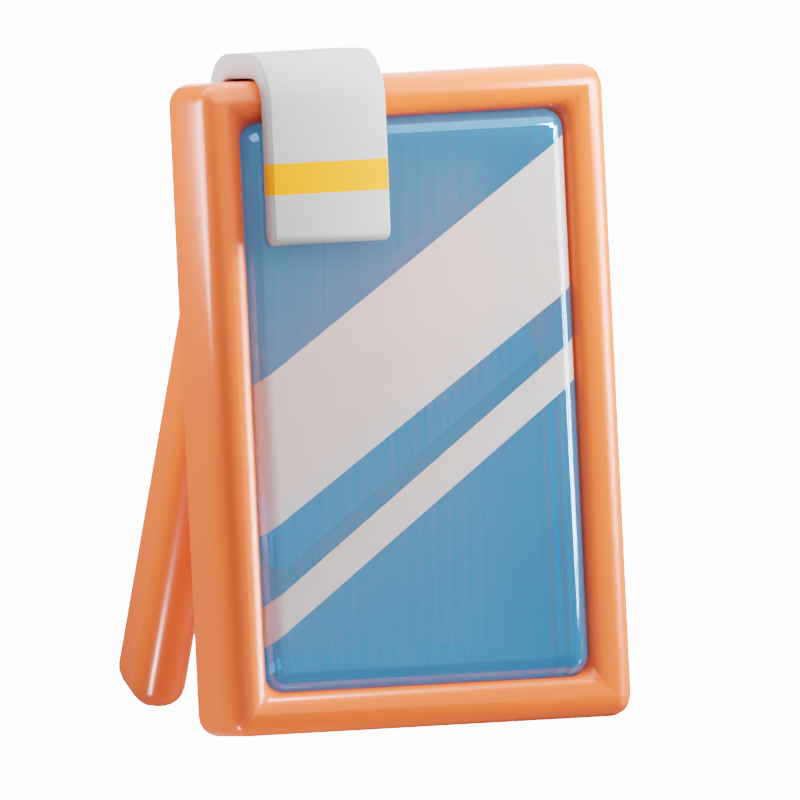 # Source: 12._Miror.blend  (saved by Blender 3.4.6; exported with 4.5.12 LTS)
import bpy
from mathutils import Matrix  # noqa: F401  (used for matrix-valued properties, if any)

bpy.ops.wm.read_factory_settings(use_empty=True)
scene = bpy.context.scene
scene.name = 'Scene'

# ---- collections
col_render_setup = bpy.data.collections.new('Render Setup'); scene.collection.children.link(col_render_setup)
col_12__miror = bpy.data.collections.new('12. Miror'); scene.collection.children.link(col_12__miror)

# ---- images (referenced by path relative to the original .blend; pixels are not part of the script)
import os
ASSET_DIR = os.environ.get("B2B_ASSET_DIR", "")  # directory of the original .blend (textures are referenced by path, not embedded)
HERE = os.path.dirname(os.path.abspath(__file__))  # packed textures are extracted next to this script under _unpacked/

def load_image(name, relpath, width, height, colorspace="sRGB"):
    """Load a texture the original file referenced (path relative to the .blend, or extracted next to this script)."""
    p = next((c for c in (os.path.join(HERE, relpath), os.path.join(ASSET_DIR, relpath)) if relpath and os.path.exists(c)), "")
    if p:
        img = bpy.data.images.load(p, check_existing=True)
        img.name = name
    else:  # same state as the original file: an image datablock whose file is absent (Cycles renders it pink)
        img = bpy.data.images.new(name, width, height)
        img.source = "FILE"
        img.filepath = "//" + (relpath or name)
    img.colorspace_settings.name = colorspace
    return img
img_reading_room_1k_hdr = load_image('reading_room_1k.hdr', '_unpacked/reading_room_1k.fafb5714.hdr', 1024, 512, 'Linear Rec.709')

# ---- materials (node trees are filled in below, after node groups)
mat_wood_006 = bpy.data.materials.new('Wood.006')
mat_blue_glass_001 = bpy.data.materials.new('Blue Glass.001')
mat_blue_glass_001.surface_render_method = 'BLENDED'
mat_blue_glass_001.blend_method = 'BLEND'
mat_blue_glass_001.use_raytrace_refraction = True
mat_blue_glass_001.use_screen_refraction = True
mat_blue_glass_001.thickness_mode = 'SLAB'
mat_white_glass_001 = bpy.data.materials.new('White Glass.001')
mat_white_glass_001.surface_render_method = 'BLENDED'
mat_white_glass_001.blend_method = 'BLEND'
mat_white_glass_001.use_raytrace_refraction = True
mat_white_glass_001.use_screen_refraction = True
mat_white_glass_001.thickness_mode = 'SLAB'
mat_white_001 = bpy.data.materials.new('White.001')
mat_orange_004 = bpy.data.materials.new('Orange.004')

# ---- material node trees
mat_wood_006.use_nodes = True; mat_wood_006.node_tree.nodes.clear()
_N = mat_wood_006.node_tree.nodes; _L = mat_wood_006.node_tree.links
n0 = _N.new('ShaderNodeOutputMaterial'); n0.name = 'Material Output'; n0.location = (300, 300)
n1 = _N.new('ShaderNodeObjectInfo'); n1.name = 'Object Info'; n1.location = (-530, 224)
n2 = _N.new('ShaderNodeValToRGB'); n2.name = 'ColorRamp'; n2.location = (-288, 271)
n2.color_ramp.interpolation = 'CONSTANT'
while len(n2.color_ramp.elements) > 1: n2.color_ramp.elements.remove(n2.color_ramp.elements[-1])
n2.color_ramp.elements[0].position = 0.03636; n2.color_ramp.elements[0].color = (1.0, 0.1741, 0.0, 1.0)
_e = n2.color_ramp.elements.new(0.167); _e.color = (0.0, 1.0, 0.7039, 1.0)
_e = n2.color_ramp.elements.new(0.3068); _e.color = (0.8457, 0.0, 1.0, 1.0)
_e = n2.color_ramp.elements.new(0.4273); _e.color = (0.05726, 0.02049, 1.0, 1.0)
_e = n2.color_ramp.elements.new(0.5352); _e.color = (0.9111, 1.0, 0.0, 1.0)
_e = n2.color_ramp.elements.new(0.6727); _e.color = (0.003967, 0.006657, 0.5, 1.0)
_e = n2.color_ramp.elements.new(0.7795); _e.color = (0.0, 0.375, 0.003155, 1.0)
_e = n2.color_ramp.elements.new(0.9091); _e.color = (1.0, 0.0, 0.002111, 1.0)
n3 = _N.new('ShaderNodeBsdfPrincipled'); n3.name = 'Principled BSDF'; n3.location = (10, 300)
n3.distribution = 'GGX'
n3.subsurface_method = 'RANDOM_WALK_SKIN'
n3.inputs[0].default_value = (1.0, 0.1038, 0.02622, 1.0)
n3.inputs[2].default_value = 0.25
n3.inputs[3].default_value = 1.45
n3.inputs[27].default_value = (0.0, 0.0, 0.0, 1.0)
n3.inputs[28].default_value = 1.0
_L.new(n1.outputs[5], n2.inputs[0])
_L.new(n3.outputs[0], n0.inputs[0])
n0.is_active_output = True
mat_blue_glass_001.use_nodes = True; mat_blue_glass_001.node_tree.nodes.clear()
_N = mat_blue_glass_001.node_tree.nodes; _L = mat_blue_glass_001.node_tree.links
n0 = _N.new('ShaderNodeBsdfPrincipled'); n0.name = 'Principled BSDF'; n0.location = (10, 300)
n0.distribution = 'GGX'
n0.subsurface_method = 'RANDOM_WALK_SKIN'
n0.inputs[0].default_value = (0.08466, 0.4844, 1.0, 1.0)
n0.inputs[1].default_value = 0.1
n0.inputs[2].default_value = 0.01818
n0.inputs[3].default_value = 1.45
n0.inputs[13].default_value = 1.0
n0.inputs[18].default_value = 0.9
n0.inputs[27].default_value = (0.0693, 0.3893, 0.8, 1.0)
n0.inputs[28].default_value = 0.2
n1 = _N.new('ShaderNodeOutputMaterial'); n1.name = 'Material Output'; n1.location = (300, 300)
n2 = _N.new('ShaderNodeValue'); n2.name = 'Value'; n2.location = (300, 140)
n2.outputs[0].default_value = 0.0
_L.new(n0.outputs[0], n1.inputs[0])
_L.new(n2.outputs[0], n1.inputs[3])
n1.is_active_output = True
mat_white_glass_001.use_nodes = True; mat_white_glass_001.node_tree.nodes.clear()
_N = mat_white_glass_001.node_tree.nodes; _L = mat_white_glass_001.node_tree.links
n0 = _N.new('ShaderNodeBsdfPrincipled'); n0.name = 'Principled BSDF'; n0.location = (10, 300)
n0.distribution = 'GGX'
n0.subsurface_method = 'RANDOM_WALK_SKIN'
n0.inputs[0].default_value = (1.0, 1.0, 1.0, 1.0)
n0.inputs[2].default_value = 0.1
n0.inputs[3].default_value = 1.45
n0.inputs[18].default_value = 0.7045
n0.inputs[27].default_value = (0.0, 0.0, 0.0, 1.0)
n0.inputs[28].default_value = 1.0
n1 = _N.new('ShaderNodeOutputMaterial'); n1.name = 'Material Output'; n1.location = (300, 300)
n2 = _N.new('ShaderNodeValue'); n2.name = 'Value'; n2.location = (300, 140)
n2.outputs[0].default_value = 0.0
_L.new(n0.outputs[0], n1.inputs[0])
_L.new(n2.outputs[0], n1.inputs[3])
n1.is_active_output = True
mat_white_001.use_nodes = True; mat_white_001.node_tree.nodes.clear()
_N = mat_white_001.node_tree.nodes; _L = mat_white_001.node_tree.links
n0 = _N.new('ShaderNodeBsdfPrincipled'); n0.name = 'Principled BSDF'; n0.location = (10, 300)
n0.distribution = 'GGX'
n0.subsurface_method = 'RANDOM_WALK_SKIN'
n0.inputs[0].default_value = (0.3264, 0.3264, 0.3264, 1.0)
n0.inputs[3].default_value = 1.45
n0.inputs[27].default_value = (0.0, 0.0, 0.0, 1.0)
n0.inputs[28].default_value = 1.0
n1 = _N.new('ShaderNodeOutputMaterial'); n1.name = 'Material Output'; n1.location = (300, 300)
_L.new(n0.outputs[0], n1.inputs[0])
n1.is_active_output = True
mat_orange_004.use_nodes = True; mat_orange_004.node_tree.nodes.clear()
_N = mat_orange_004.node_tree.nodes; _L = mat_orange_004.node_tree.links
n0 = _N.new('ShaderNodeBsdfPrincipled'); n0.name = 'Principled BSDF'; n0.location = (10, 300)
n0.distribution = 'GGX'
n0.subsurface_method = 'RANDOM_WALK_SKIN'
n0.inputs[0].default_value = (1.0, 0.2384, 0.0, 1.0)
n0.inputs[2].default_value = 0.55
n0.inputs[3].default_value = 1.45
n0.inputs[13].default_value = 0.3
n0.inputs[27].default_value = (0.0, 0.0, 0.0, 1.0)
n0.inputs[28].default_value = 1.0
n1 = _N.new('ShaderNodeOutputMaterial'); n1.name = 'Material Output'; n1.location = (300, 300)
_L.new(n0.outputs[0], n1.inputs[0])
n1.is_active_output = True

# ---- world
world_world = bpy.data.worlds.new('World'); scene.world = world_world
world_world.use_nodes = True; world_world.node_tree.nodes.clear()
_N = world_world.node_tree.nodes; _L = world_world.node_tree.links
n0 = _N.new('ShaderNodeTexCoord'); n0.name = 'Texture Coordinate'; n0.location = (-689, 275)
n1 = _N.new('ShaderNodeMapping'); n1.name = 'Mapping'; n1.location = (-489, 278)
n1.inputs[2].default_value = (0.0, 0.0, -0.1763)
n2 = _N.new('ShaderNodeTexEnvironment'); n2.name = 'Environment Texture'; n2.location = (-298, 280)
n2.image = img_reading_room_1k_hdr
n3 = _N.new('ShaderNodeHueSaturation'); n3.name = 'Hue Saturation Value'; n3.location = (21, 274)
n3.inputs[1].default_value = 0.0
n4 = _N.new('ShaderNodeBackground'); n4.name = 'Background'; n4.location = (253, 282)
n5 = _N.new('ShaderNodeOutputWorld'); n5.name = 'World Output'; n5.location = (507, 286)
n6 = _N.new('ShaderNodeEmission'); n6.name = 'Emission'; n6.location = (239, 117)
n6.inputs[1].default_value = 10.0
n7 = _N.new('ShaderNodeLightPath'); n7.name = 'Light Path'; n7.location = (0, 664)
n8 = _N.new('ShaderNodeMixShader'); n8.name = 'Mix Shader'; n8.location = (463, 199)
n9 = _N.new('ShaderNodeTexImage'); n9.name = 'Image Texture'; n9.location = (-86, -80)
n9.image = img_reading_room_1k_hdr
_L.new(n3.outputs[0], n4.inputs[0])
_L.new(n1.outputs[0], n2.inputs[0])
_L.new(n0.outputs[0], n1.inputs[0])
_L.new(n2.outputs[0], n3.inputs[4])
_L.new(n8.outputs[0], n5.inputs[0])
_L.new(n4.outputs[0], n8.inputs[1])
_L.new(n6.outputs[0], n8.inputs[2])
_L.new(n7.outputs[0], n8.inputs[0])
n5.is_active_output = True
world_world.color = (0.05088, 0.05088, 0.05088)
world_world.use_sun_shadow = False
world_world.sun_shadow_jitter_overblur = 0.0

# ---- cameras
cam_camera_001 = bpy.data.cameras.new('Camera.001')
cam_camera_001.type = 'ORTHO'
cam_camera_001.lens = 100.0
cam_camera_001.ortho_scale = 3.2

# ---- lights
light_area_001 = bpy.data.lights.new('Area.001', 'AREA')
light_area_001.transmission_factor = 0.0
light_area_001.energy = 471.2
light_area_001.shadow_soft_size = 1.0
light_area_001.shadow_maximum_resolution = 0.006
light_area_001.use_absolute_resolution = True
light_area_001.shape = 'RECTANGLE'
light_area_001.size = 1.0
light_area_001.size_y = 1.0
light_area_002 = bpy.data.lights.new('Area.002', 'POINT')
light_area_002.transmission_factor = 0.0
light_area_002.energy = 500.0
light_area_002.shadow_soft_size = 0.83
light_area_002.shadow_maximum_resolution = 0.006
light_area_002.use_absolute_resolution = True
light_area_003 = bpy.data.lights.new('Area.003', 'AREA')
light_area_003.transmission_factor = 0.0
light_area_003.energy = 392.7
light_area_003.shadow_soft_size = 1.0
light_area_003.shadow_maximum_resolution = 0.006
light_area_003.use_absolute_resolution = True
light_area_003.size = 1.0
light_area_003.size_y = 1.0
light_spot_001 = bpy.data.lights.new('Spot.001', 'SPOT')
light_spot_001.transmission_factor = 0.0
light_spot_001.energy = 600.0
light_spot_001.shadow_soft_size = 0.25
light_spot_001.shadow_maximum_resolution = 0.006
light_spot_001.use_absolute_resolution = True
light_spot_001.spot_blend = 1.0
light_point = bpy.data.lights.new('Point', 'AREA')
light_point.transmission_factor = 0.0
light_point.energy = 314.2
light_point.shadow_soft_size = 0.74
light_point.shadow_maximum_resolution = 0.006
light_point.use_absolute_resolution = True
light_point.size = 0.74

# ---- meshes
me_cube_041 = bpy.data.meshes.new('Cube.041')
me_cube_041.from_pydata([(-0.7023, -0.2237, -1.138), (-0.7023, -0.2237, 1.138), (-0.8725, 0.2237, -1.308), (-0.8725, 0.2237, 1.308), (0.7023, -0.2237, -1.138), (0.7023, -0.2237, 1.138), (0.8725, 0.2237, -1.308), (0.8725, 0.2237, 1.308), (-0.8725, -0.2237, -1.308), (-0.8725, -0.2237, 1.308), (0.8725, -0.2237, 1.308), (0.8725, -0.2237, -1.308), (-0.7023, 0.1832, -1.138), (-0.7023, 0.1832, 1.138), (0.7023, 0.1832, 1.138), (0.7023, 0.1832, -1.138), (0.7023, 0.1832, -1.138), (0.7023, 0.1832, 1.138), (-0.7023, 0.1832, 1.138), (-0.7023, 0.1832, -1.138), (0.7023, -0.2035, 1.138), (-0.7023, -0.2035, 1.138), (-0.7023, -0.2035, -1.138), (0.7023, -0.2035, -1.138), (-0.7023, 0.1832, -0.5171), (-0.7023, 0.1832, 0.0897), (0.7023, 0.1832, 0.4334), (0.7023, 0.1832, 1.04), (-0.7023, -0.2035, 0.0897), (-0.7023, -0.2035, -0.5171), (0.7023, -0.2035, 0.4334), (0.7023, -0.2035, 1.04), (-0.7023, 0.1832, -0.7979), (-0.7023, 0.1832, -0.9605), (-0.7023, -0.2035, -0.7979), (-0.7023, -0.2035, -0.9605), (0.7023, 0.1832, 0.0641), (0.7023, 0.1832, 0.2267), (0.7023, -0.2035, 0.2267), (0.7023, -0.2035, 0.0641)], [], [(8, 9, 3, 2), (2, 3, 7, 6), (6, 7, 10, 11), (0, 4, 15, 12), (2, 6, 11, 8), (7, 3, 9, 10), (0, 1, 9, 8), (5, 4, 11, 10), (4, 0, 8, 11), (1, 5, 10, 9), (15, 14, 13, 12), (1, 0, 12, 13), (5, 1, 13, 14), (4, 5, 14, 15), (37, 32, 24, 26), (23, 39, 35, 22), (19, 16, 23, 22), (17, 18, 21, 20), (31, 20, 21, 28), (24, 32, 34, 29), (27, 17, 20, 31), (27, 25, 18, 17), (31, 28, 29, 30), (27, 31, 30, 26), (25, 27, 26, 24), (24, 29, 28, 25), (18, 25, 28, 21), (37, 26, 30, 38), (16, 36, 39, 23), (38, 30, 29, 34), (33, 19, 22, 35), (37, 38, 39, 36), (38, 34, 35, 39), (33, 35, 34, 32), (32, 37, 36, 33), (16, 19, 33, 36)])
me_cube_041.polygons.foreach_set('use_smooth', [True] * 36)
me_cube_041.polygons.foreach_set('material_index', [0, 0, 0, 0, 0, 0, 0, 0, 0, 0, 0, 0, 0, 0, 1, 1, 1, 1, 1, 1, 1, 1, 2, 2, 2, 2, 1, 1, 1, 1, 1, 2, 2, 2, 2, 1])
_uv = me_cube_041.uv_layers.new(name='UVMap')
_uv.uv.foreach_set('vector', [0.375, 0.0, 0.625, 0.0, 0.625, 0.25, 0.375, 0.25, 0.375, 0.25, 0.625, 0.25, 0.625, 0.5, 0.375, 0.5, 0.375, 0.5, 0.625, 0.5, 0.625, 0.75, 0.375, 0.75, 0.3913, 0.9756, 0.3913, 0.7744, 0.3913, 0.7744, 0.3913, 0.9756, 0.125, 0.5, 0.375, 0.5, 0.375, 0.75, 0.125, 0.75, 0.625, 0.5, 0.875, 0.5, 0.875, 0.75, 0.625, 0.75, 0.3913, 0.9756, 0.6087, 0.9756, 0.625, 1.0, 0.375, 1.0, 0.6087, 0.7744, 0.3913, 0.7744, 0.375, 0.75, 0.625, 0.75, 0.3913, 0.7744, 0.3913, 0.9756, 0.375, 1.0, 0.375, 0.75, 0.6087, 0.9756, 0.6087, 0.7744, 0.625, 0.75, 0.625, 1.0, 0.3913, 0.7744, 0.6087, 0.7744, 0.6087, 0.9756, 0.3913, 0.9756, 0.6087, 0.9756, 0.3913, 0.9756, 0.3913, 0.9756, 0.6087, 0.9756, 0.6087, 0.7744, 0.6087, 0.9756, 0.6087, 0.9756, 0.6087, 0.7744, 0.3913, 0.7744, 0.6087, 0.7744, 0.6087, 0.7744, 0.3913, 0.7744, 0.5217, 0.7744, 0.4238, 0.9756, 0.4572, 0.9756, 0.548, 0.7744, 0.3913, 0.7744, 0.5061, 0.7744, 0.4082, 0.9756, 0.3913, 0.9756, 0.3913, 0.9756, 0.3913, 0.7744, 0.3913, 0.7744, 0.3913, 0.9756, 0.6087, 0.7744, 0.6087, 0.9756, 0.6087, 0.9756, 0.6087, 0.7744, 0.5994, 0.7744, 0.6087, 0.7744, 0.6087, 0.9756, 0.5086, 0.9756, 0.4572, 0.9756, 0.4238, 0.9756, 0.4238, 0.9756, 0.4572, 0.9756, 0.5994, 0.7744, 0.6087, 0.7744, 0.6087, 0.7744, 0.5994, 0.7744, 0.5994, 0.7744, 0.5086, 0.9756, 0.6087, 0.9756, 0.6087, 0.7744, 0.5994, 0.7744, 0.5086, 0.9756, 0.4572, 0.9756, 0.548, 0.7744, 0.5994, 0.7744, 0.5994, 0.7744, 0.548, 0.7744, 0.548, 0.7744, 0.5086, 0.9756, 0.5994, 0.7744, 0.548, 0.7744, 0.4572, 0.9756, 0.4572, 0.9756, 0.4572, 0.9756, 0.5086, 0.9756, 0.5086, 0.9756, 0.6087, 0.9756, 0.5086, 0.9756, 0.5086, 0.9756, 0.6087, 0.9756, 0.5217, 0.7744, 0.548, 0.7744, 0.548, 0.7744, 0.5217, 0.7744, 0.3913, 0.7744, 0.5061, 0.7744, 0.5061, 0.7744, 0.3913, 0.7744, 0.5217, 0.7744, 0.548, 0.7744, 0.4572, 0.9756, 0.4238, 0.9756, 0.4082, 0.9756, 0.3913, 0.9756, 0.3913, 0.9756, 0.4082, 0.9756, 0.5217, 0.7744, 0.5217, 0.7744, 0.5061, 0.7744, 0.5061, 0.7744, 0.5217, 0.7744, 0.4238, 0.9756, 0.4082, 0.9756, 0.5061, 0.7744, 0.4082, 0.9756, 0.4082, 0.9756, 0.4238, 0.9756, 0.4238, 0.9756, 0.4238, 0.9756, 0.5217, 0.7744, 0.5061, 0.7744, 0.4082, 0.9756, 0.3913, 0.7744, 0.3913, 0.9756, 0.4082, 0.9756, 0.5061, 0.7744])
me_cube_041.materials.append(mat_wood_006)
me_cube_041.materials.append(mat_blue_glass_001)
me_cube_041.materials.append(mat_white_glass_001)
me_cube_041.update()
me_cube_042 = bpy.data.meshes.new('Cube.042')
me_cube_042.from_pydata([(-0.8148, 0.1643, -1.308), (-0.8148, 0.1643, 0.6786), (0.8148, 0.1643, -1.308), (0.8148, 0.1643, 0.6786), (-0.8148, -0.1643, -1.308), (-0.8148, -0.1643, 0.6786), (0.8148, -0.1643, 0.6786), (0.8148, -0.1643, -1.308), (-0.588, 0.1643, -1.308), (-0.588, -0.1643, -1.308), (-0.588, -0.1643, 0.6786), (-0.588, 0.1643, 0.6786), (0.588, 0.1643, 0.6786), (0.588, 0.1643, -1.308), (0.588, -0.1643, -1.308), (0.588, -0.1643, 0.6786)], [], [(4, 0, 1, 5), (2, 7, 6, 3), (9, 10, 11, 8), (13, 12, 15, 14), (3, 6, 15, 12), (2, 3, 12, 13), (5, 1, 11, 10), (0, 4, 9, 8), (6, 7, 14, 15), (7, 2, 13, 14), (1, 0, 8, 11), (4, 5, 10, 9)])
me_cube_042.polygons.foreach_set('use_smooth', [True] * 12)
_uv = me_cube_042.uv_layers.new(name='UVMap')
_uv.uv.foreach_set('vector', [0.375, 0.0, 0.375, 0.25, 0.625, 0.25, 0.625, 0.0, 0.375, 0.5, 0.375, 0.75, 0.625, 0.75, 0.625, 0.5, 0.375, 0.0, 0.625, 0.0, 0.625, 0.25, 0.375, 0.25, 0.375, 0.5, 0.625, 0.5, 0.625, 0.75, 0.375, 0.75, 0.625, 0.5, 0.625, 0.75, 0.625, 0.75, 0.625, 0.5, 0.375, 0.5, 0.625, 0.5, 0.625, 0.5, 0.375, 0.5, 0.625, 0.0, 0.625, 0.25, 0.625, 0.25, 0.625, 0.0, 0.375, 0.25, 0.375, 0.0, 0.375, 0.0, 0.375, 0.25, 0.625, 0.75, 0.375, 0.75, 0.375, 0.75, 0.625, 0.75, 0.375, 0.75, 0.375, 0.5, 0.375, 0.5, 0.375, 0.75, 0.625, 0.25, 0.375, 0.25, 0.375, 0.25, 0.625, 0.25, 0.375, 0.0, 0.625, 0.0, 0.625, 0.0, 0.375, 0.0])
me_cube_042.materials.append(mat_wood_006)
me_cube_042.update()
me_cube_068 = bpy.data.meshes.new('Cube.068')
me_cube_068.from_pydata([(-0.8725, 0.2237, 1.308), (0.8725, 0.2237, 1.308), (-0.8725, -0.2237, 1.308), (0.8725, -0.2237, 1.308), (-0.874, -0.2128, 0.6375), (0.8709, -0.2128, 0.6375), (-0.8725, 0.2329, 0.3773), (0.8725, 0.2329, 0.3773), (0.8714, -0.2162, 0.8413), (0.8718, -0.2192, 0.9669), (-0.8731, -0.2192, 0.9669), (-0.8736, -0.2162, 0.8413)], [], [(1, 0, 2, 3), (8, 11, 4, 5), (0, 1, 7, 6), (3, 2, 10, 9), (9, 10, 11, 8)])
me_cube_068.polygons.foreach_set('use_smooth', [True] * 5)
me_cube_068.polygons.foreach_set('material_index', [0, 0, 0, 0, 1])
_uv = me_cube_068.uv_layers.new(name='UVMap')
_uv.uv.foreach_set('vector', [0.625, 0.5, 0.875, 0.5, 0.875, 0.75, 0.625, 0.75, 0.625, 0.75, 0.875, 0.75, 0.875, 0.75, 0.625, 0.75, 0.875, 0.5, 0.625, 0.5, 0.625, 0.5, 0.875, 0.5, 0.625, 0.75, 0.875, 0.75, 0.875, 0.75, 0.625, 0.75, 0.625, 0.75, 0.875, 0.75, 0.875, 0.75, 0.625, 0.75])
me_cube_068.materials.append(mat_white_001)
me_cube_068.materials.append(mat_orange_004)
me_cube_068.update()

# ---- objects
ob_area = bpy.data.objects.new('Area', light_area_001)
ob_area_001 = bpy.data.objects.new('Area.001', light_area_002)
ob_area_002 = bpy.data.objects.new('Area.002', light_area_003)
ob_spot = bpy.data.objects.new('Spot', light_spot_001)
ob_main_camera = bpy.data.objects.new('Main Camera', cam_camera_001)
ob_empty = bpy.data.objects.new('Empty', None)
ob_point = bpy.data.objects.new('Point', light_point)
ob_cube_039 = bpy.data.objects.new('Cube.039', me_cube_041)
ob_cube_040 = bpy.data.objects.new('Cube.040', me_cube_042)
ob_cube_064 = bpy.data.objects.new('Cube.064', me_cube_068)

# ---- transforms, parenting, visibility, modifiers, constraints
ob_area.location = (0.0, 0.0, 3.0)
ob_area.scale = (6.0, 6.0, 6.0)
ob_area_001.location = (-2.696, 1.416, 1.009)
ob_area_001.rotation_euler = (0.0, -0.8758, -0.4775)
ob_area_001.scale = (2.763, 2.763, 2.763)
ob_area_002.location = (4.855, 9.596, 1.526)
ob_area_002.rotation_euler = (-1.571, -0.0, -0.3673)
ob_area_002.scale = (6.521, 6.521, 6.521)
ob_area_002.visible_transmission = False
ob_spot.location = (-2.384, -0.35, -3.771)
ob_spot.rotation_euler = (3.094, -0.5675, -2.905)
ob_spot.scale = (0.5527, 0.5527, 0.5527)
ob_main_camera.location = (-3.467, -8.381, 1.245)
_c = ob_main_camera.constraints.new('TRACK_TO'); _c.name = 'Track To'
_c.target = ob_empty
ob_empty.location = (0.0, 0.0, 0.0)
ob_point.location = (2.638, -1.891, 2.292)
ob_point.rotation_euler = (0.5175, 0.04191, 0.7615)
ob_point.scale = (1.425, 1.425, 1.425)
ob_cube_039.location = (0.0, 0.0, 0.0)
ob_cube_039.rotation_euler = (-0.1259, -2.787e-17, 1.756e-18)
_m = ob_cube_039.modifiers.new('Bevel', 'BEVEL')
_m.segments = 5
ob_cube_040.location = (0.0, 0.4243, -0.06942)
ob_cube_040.rotation_euler = (0.4022, -1.212e-18, 8.885e-18)
_m = ob_cube_040.modifiers.new('Bevel', 'BEVEL')
_m.segments = 5
ob_cube_064.location = (-0.3837, -0.004165, 0.01262)
ob_cube_064.rotation_euler = (-0.1259, -2.787e-17, 1.756e-18)
ob_cube_064.scale = (0.2956, 1.0, 1.0)
_m = ob_cube_064.modifiers.new('Bevel', 'BEVEL')
_m.segments = 5
_m = ob_cube_064.modifiers.new('Solidify', 'SOLIDIFY')
_m.thickness = -0.1
_m = ob_cube_064.modifiers.new('Bevel.001', 'BEVEL')
_m.segments = 10

# ---- collection membership
col_render_setup.objects.link(ob_area)
col_render_setup.objects.link(ob_area_001)
col_render_setup.objects.link(ob_area_002)
col_render_setup.objects.link(ob_spot)
col_render_setup.objects.link(ob_main_camera)
col_render_setup.objects.link(ob_empty)
col_render_setup.objects.link(ob_point)
col_12__miror.objects.link(ob_cube_039)
col_12__miror.objects.link(ob_cube_040)
col_12__miror.objects.link(ob_cube_064)

# ---- scene / render settings (as saved in the file)
scene.camera = ob_main_camera
scene.frame_start = 1; scene.frame_end = 250; scene.frame_set(1)
scene.render.engine = 'CYCLES'
scene.render.resolution_x = 1000
scene.render.resolution_y = 1000
scene.cycles.use_denoising = False
scene.cycles.samples = 5
scene.cycles.sampling_pattern = 'TABULATED_SOBOL'
scene.cycles.use_light_tree = False
scene.cycles.tile_size = 256
scene.view_settings.look = 'Medium High Contrast'
scene.view_settings.view_transform = 'Filmic'
bpy.context.view_layer.update()
